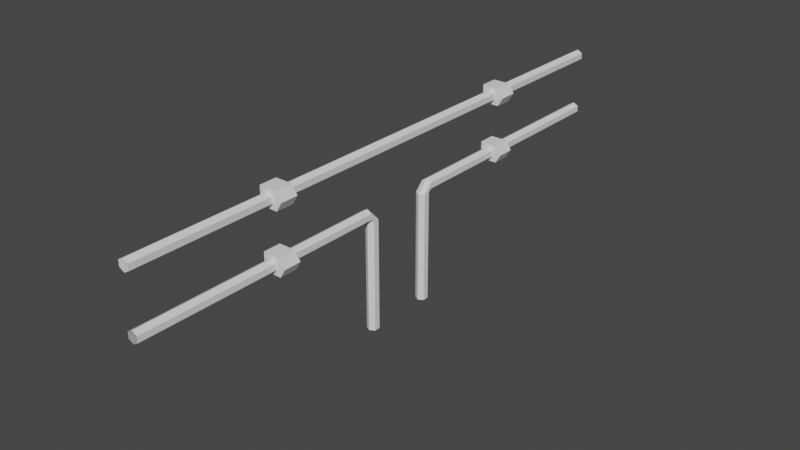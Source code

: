 # Source: Cable_T.blend  (saved by Blender 2.81.16; exported with 4.5.12 LTS)
import bpy
from mathutils import Matrix  # noqa: F401  (used for matrix-valued properties, if any)

bpy.ops.wm.read_factory_settings(use_empty=True)
scene = bpy.context.scene
scene.name = 'Scene'

# ---- collections
col_collection = bpy.data.collections.new('Collection'); scene.collection.children.link(col_collection)

# ---- world
world_world = bpy.data.worlds.new('World'); scene.world = world_world
world_world.use_nodes = True; world_world.node_tree.nodes.clear()
_N = world_world.node_tree.nodes; _L = world_world.node_tree.links
n0 = _N.new('ShaderNodeOutputWorld'); n0.name = 'World Output'; n0.location = (300, 300)
n1 = _N.new('ShaderNodeBackground'); n1.name = 'Background'; n1.location = (10, 300)
n1.inputs[0].default_value = (0.05088, 0.05088, 0.05088, 1.0)
_L.new(n1.outputs[0], n0.inputs[0])
n0.is_active_output = True
world_world.color = (0.05088, 0.05088, 0.05088)
world_world.use_sun_shadow = False
world_world.sun_shadow_jitter_overblur = 0.0

# ---- meshes
me_cylinder = bpy.data.meshes.new('Cylinder')
me_cylinder.from_pydata([(0.0, 0.1, -1.0), (0.0, 0.1, 1.0), (0.0, 0.12, -1.0), (0.0, 0.12, 1.0), (0.01732, 0.11, -1.0), (0.01732, 0.11, 1.0), (0.01732, 0.09, -1.0), (0.01732, 0.09, 1.0), (-1.748e-09, 0.08, -1.0), (-1.748e-09, 0.08, 1.0), (-0.01732, 0.09, -1.0), (-0.01732, 0.09, 1.0), (-0.01732, 0.11, -1.0), (-0.01732, 0.11, 1.0), (-0.03, 0.07, -0.53), (-0.03, 0.07, -0.47), (-0.03, 0.13, -0.53), (-0.03, 0.13, -0.47), (0.03, 0.07, -0.53), (0.03, 0.07, -0.47), (0.03, 0.13, -0.53), (0.03, 0.13, -0.47), (-0.03, 0.1, -0.53), (-0.03, 0.1, -0.47), (0.04769, 0.1, -0.53), (0.04769, 0.1, -0.47), (-0.03, 0.07, 0.47), (-0.03, 0.07, 0.53), (-0.03, 0.13, 0.47), (-0.03, 0.13, 0.53), (0.03, 0.07, 0.47), (0.03, 0.07, 0.53), (0.03, 0.13, 0.47), (0.03, 0.13, 0.53), (-0.03, 0.1, 0.47), (-0.03, 0.1, 0.53), (0.04769, 0.1, 0.47), (0.04769, 0.1, 0.53), (0.0, -0.1, -1.0), (0.0, -0.1, 1.0), (0.0, -0.12, -1.0), (0.0, -0.12, 1.0), (0.01732, -0.11, -1.0), (0.01732, -0.11, 1.0), (0.01732, -0.09, -1.0), (0.01732, -0.09, 1.0), (-1.748e-09, -0.08, -1.0), (-1.748e-09, -0.08, 1.0), (-0.01732, -0.09, -1.0), (-0.01732, -0.09, 1.0), (-0.01732, -0.11, -1.0), (-0.01732, -0.11, 1.0), (-0.03, -0.07, -0.53), (-0.03, -0.07, -0.47), (-0.03, -0.13, -0.53), (-0.03, -0.13, -0.47), (0.03, -0.07, -0.53), (0.03, -0.07, -0.47), (0.03, -0.13, -0.53), (0.03, -0.13, -0.47), (-0.03, -0.1, -0.53), (-0.03, -0.1, -0.47), (0.04769, -0.1, -0.53), (0.04769, -0.1, -0.47), (0.0, -0.12, -0.14), (0.01732, -0.11, -0.14), (0.01732, -0.09, -0.14), (-1.748e-09, -0.08, -0.14), (-0.01732, -0.09, -0.14), (-0.01732, -0.11, -0.14), (0.0, -0.12, -0.14), (0.01732, -0.11, -0.14), (0.01732, -0.09, -0.14), (-1.748e-09, -0.08, -0.14), (-0.01732, -0.09, -0.14), (-0.01732, -0.11, -0.14), (0.0, -0.12, -0.14), (0.01732, -0.12, -0.13), (0.01732, -0.12, -0.11), (-1.748e-09, -0.12, -0.1), (-0.01732, -0.12, -0.11), (-0.01732, -0.12, -0.13), (0.0, -0.5, -0.14), (0.01732, -0.5, -0.13), (0.01732, -0.5, -0.11), (-1.748e-09, -0.5, -0.1), (-0.01732, -0.5, -0.11), (-0.01732, -0.5, -0.13), (0.0, -0.1, 1.0), (0.0, -0.1, -1.0), (0.0, -0.12, 1.0), (0.0, -0.12, -1.0), (0.01732, -0.11, 1.0), (0.01732, -0.11, -1.0), (0.01732, -0.09, 1.0), (0.01732, -0.09, -1.0), (-1.748e-09, -0.08, 1.0), (-1.748e-09, -0.08, -1.0), (-0.01732, -0.09, 1.0), (-0.01732, -0.09, -1.0), (-0.01732, -0.11, 1.0), (-0.01732, -0.11, -1.0), (-0.03, -0.07, 0.53), (-0.03, -0.07, 0.47), (-0.03, -0.13, 0.53), (-0.03, -0.13, 0.47), (0.03, -0.07, 0.53), (0.03, -0.07, 0.47), (0.03, -0.13, 0.53), (0.03, -0.13, 0.47), (-0.03, -0.1, 0.53), (-0.03, -0.1, 0.47), (0.04769, -0.1, 0.53), (0.04769, -0.1, 0.47), (0.0, -0.12, 0.14), (0.01732, -0.11, 0.14), (0.01732, -0.09, 0.14), (-1.748e-09, -0.08, 0.14), (-0.01732, -0.09, 0.14), (-0.01732, -0.11, 0.14), (0.0, -0.12, 0.14), (0.01732, -0.11, 0.14), (0.01732, -0.09, 0.14), (-1.748e-09, -0.08, 0.14), (-0.01732, -0.09, 0.14), (-0.01732, -0.11, 0.14), (0.0, -0.12, 0.14), (0.01732, -0.12, 0.13), (0.01732, -0.12, 0.11), (-1.748e-09, -0.12, 0.1), (-0.01732, -0.12, 0.11), (-0.01732, -0.12, 0.13), (0.0, -0.5, 0.14), (0.01732, -0.5, 0.13), (0.01732, -0.5, 0.11), (-1.748e-09, -0.5, 0.1), (-0.01732, -0.5, 0.11), (-0.01732, -0.5, 0.13)], [], [(0, 2, 4), (1, 5, 3), (2, 3, 5, 4), (0, 4, 6), (1, 7, 5), (4, 5, 7, 6), (0, 6, 8), (1, 9, 7), (6, 7, 9, 8), (0, 8, 10), (1, 11, 9), (8, 9, 11, 10), (0, 10, 12), (1, 13, 11), (10, 11, 13, 12), (0, 12, 2), (1, 3, 13), (12, 13, 3, 2), (16, 17, 21, 20), (24, 25, 19, 18), (18, 19, 15, 14), (22, 24, 18, 14), (25, 23, 15, 19), (21, 17, 23, 25), (16, 20, 24, 22), (20, 21, 25, 24), (28, 29, 33, 32), (36, 37, 31, 30), (30, 31, 27, 26), (34, 36, 30, 26), (37, 35, 27, 31), (33, 29, 35, 37), (28, 32, 36, 34), (32, 33, 37, 36), (38, 42, 40), (39, 41, 43), (38, 44, 42), (39, 43, 45), (38, 46, 44), (39, 45, 47), (38, 48, 46), (39, 47, 49), (38, 50, 48), (39, 49, 51), (38, 40, 50), (39, 51, 41), (54, 58, 59, 55), (62, 56, 57, 63), (56, 52, 53, 57), (60, 52, 56, 62), (63, 57, 53, 61), (59, 63, 61, 55), (54, 60, 62, 58), (58, 62, 63, 59), (50, 40, 64, 69), (48, 50, 69, 68), (46, 48, 68, 67), (44, 46, 67, 66), (42, 44, 66, 65), (40, 42, 65, 64), (65, 66, 72, 71), (67, 68, 74, 73), (69, 64, 70, 75), (64, 65, 71, 70), (66, 67, 73, 72), (68, 69, 75, 74), (78, 79, 85, 84), (80, 81, 87, 86), (77, 78, 84, 83), (79, 80, 86, 85), (81, 76, 82, 87), (76, 77, 83, 82), (77, 76, 71), (71, 72, 78, 77), (72, 73, 79, 78), (73, 74, 80, 79), (76, 81, 75), (74, 75, 81, 80), (88, 90, 92), (89, 93, 91), (88, 92, 94), (89, 95, 93), (88, 94, 96), (89, 97, 95), (88, 96, 98), (89, 99, 97), (88, 98, 100), (89, 101, 99), (88, 100, 90), (89, 91, 101), (104, 105, 109, 108), (112, 113, 107, 106), (106, 107, 103, 102), (110, 112, 106, 102), (113, 111, 103, 107), (109, 105, 111, 113), (104, 108, 112, 110), (108, 109, 113, 112), (100, 119, 114, 90), (98, 118, 119, 100), (96, 117, 118, 98), (94, 116, 117, 96), (92, 115, 116, 94), (90, 114, 115, 92), (115, 121, 122, 116), (117, 123, 124, 118), (119, 125, 120, 114), (114, 120, 121, 115), (116, 122, 123, 117), (118, 124, 125, 119), (128, 134, 135, 129), (130, 136, 137, 131), (127, 133, 134, 128), (129, 135, 136, 130), (131, 137, 132, 126), (126, 132, 133, 127), (127, 121, 126), (121, 127, 128, 122), (122, 128, 129, 123), (123, 129, 130, 124), (126, 125, 131), (124, 130, 131, 125)])
_uv = me_cylinder.uv_layers.new(name='UVMap')
_uv.uv.foreach_set('vector', [0.75, 0.25, 0.75, 0.49, 0.9578, 0.37, 0.25, 0.25, 0.4578, 0.37, 0.25, 0.49, 1.0, 0.5, 1.0, 1.0, 0.8333, 1.0, 0.8333, 0.5, 0.75, 0.25, 0.9578, 0.37, 0.9578, 0.13, 0.25, 0.25, 0.4578, 0.13, 0.4578, 0.37, 0.8333, 0.5, 0.8333, 1.0, 0.6667, 1.0, 0.6667, 0.5, 0.75, 0.25, 0.9578, 0.13, 0.75, 0.01, 0.25, 0.25, 0.25, 0.01, 0.4578, 0.13, 0.6667, 0.5, 0.6667, 1.0, 0.5, 1.0, 0.5, 0.5, 0.75, 0.25, 0.75, 0.01, 0.5422, 0.13, 0.25, 0.25, 0.04215, 0.13, 0.25, 0.01, 0.5, 0.5, 0.5, 1.0, 0.3333, 1.0, 0.3333, 0.5, 0.75, 0.25, 0.5422, 0.13, 0.5422, 0.37, 0.25, 0.25, 0.04215, 0.37, 0.04215, 0.13, 0.3333, 0.5, 0.3333, 1.0, 0.1667, 1.0, 0.1667, 0.5, 0.75, 0.25, 0.5422, 0.37, 0.75, 0.49, 0.25, 0.25, 0.25, 0.49, 0.04215, 0.37, 0.1667, 0.5, 0.1667, 1.0, -8.941e-08, 1.0, -8.941e-08, 0.5, 0.375, 0.25, 0.625, 0.25, 0.625, 0.5, 0.375, 0.5, 0.375, 0.625, 0.625, 0.625, 0.625, 0.75, 0.375, 0.75, 0.375, 0.75, 0.625, 0.75, 0.625, 1.0, 0.375, 1.0, 0.125, 0.625, 0.375, 0.625, 0.375, 0.75, 0.125, 0.75, 0.625, 0.625, 0.875, 0.625, 0.875, 0.75, 0.625, 0.75, 0.625, 0.5, 0.875, 0.5, 0.875, 0.625, 0.625, 0.625, 0.125, 0.5, 0.375, 0.5, 0.375, 0.625, 0.125, 0.625, 0.375, 0.5, 0.625, 0.5, 0.625, 0.625, 0.375, 0.625, 0.375, 0.25, 0.625, 0.25, 0.625, 0.5, 0.375, 0.5, 0.375, 0.625, 0.625, 0.625, 0.625, 0.75, 0.375, 0.75, 0.375, 0.75, 0.625, 0.75, 0.625, 1.0, 0.375, 1.0, 0.125, 0.625, 0.375, 0.625, 0.375, 0.75, 0.125, 0.75, 0.625, 0.625, 0.875, 0.625, 0.875, 0.75, 0.625, 0.75, 0.625, 0.5, 0.875, 0.5, 0.875, 0.625, 0.625, 0.625, 0.125, 0.5, 0.375, 0.5, 0.375, 0.625, 0.125, 0.625, 0.375, 0.5, 0.625, 0.5, 0.625, 0.625, 0.375, 0.625, 0.75, 0.25, 0.9578, 0.37, 0.75, 0.49, 0.25, 0.25, 0.25, 0.49, 0.4578, 0.37, 0.75, 0.25, 0.9578, 0.13, 0.9578, 0.37, 0.25, 0.25, 0.4578, 0.37, 0.4578, 0.13, 0.75, 0.25, 0.75, 0.01, 0.9578, 0.13, 0.25, 0.25, 0.4578, 0.13, 0.25, 0.01, 0.75, 0.25, 0.5422, 0.13, 0.75, 0.01, 0.25, 0.25, 0.25, 0.01, 0.04215, 0.13, 0.75, 0.25, 0.5422, 0.37, 0.5422, 0.13, 0.25, 0.25, 0.04215, 0.13, 0.04215, 0.37, 0.75, 0.25, 0.75, 0.49, 0.5422, 0.37, 0.25, 0.25, 0.04215, 0.37, 0.25, 0.49, 0.375, 0.25, 0.375, 0.5, 0.625, 0.5, 0.625, 0.25, 0.375, 0.625, 0.375, 0.75, 0.625, 0.75, 0.625, 0.625, 0.375, 0.75, 0.375, 1.0, 0.625, 1.0, 0.625, 0.75, 0.125, 0.625, 0.125, 0.75, 0.375, 0.75, 0.375, 0.625, 0.625, 0.625, 0.625, 0.75, 0.875, 0.75, 0.875, 0.625, 0.625, 0.5, 0.625, 0.625, 0.875, 0.625, 0.875, 0.5, 0.125, 0.5, 0.125, 0.625, 0.375, 0.625, 0.375, 0.5, 0.375, 0.5, 0.375, 0.625, 0.625, 0.625, 0.625, 0.5, 0.1667, 0.5, -8.941e-08, 0.5, -8.941e-08, 0.75, 0.1667, 0.75, 0.3333, 0.5, 0.1667, 0.5, 0.1667, 0.75, 0.3333, 0.75, 0.5, 0.5, 0.3333, 0.5, 0.3333, 0.75, 0.5, 0.75, 0.6667, 0.5, 0.5, 0.5, 0.5, 0.75, 0.6667, 0.75, 0.8333, 0.5, 0.6667, 0.5, 0.6667, 0.75, 0.8333, 0.75, 1.0, 0.5, 0.8333, 0.5, 0.8333, 0.75, 1.0, 0.75, 0.8333, 0.75, 0.6667, 0.75, 0.6667, 0.75, 0.8333, 0.75, 0.5, 0.75, 0.3333, 0.75, 0.3333, 0.75, 0.5, 0.75, 0.1667, 0.75, -8.941e-08, 0.75, -8.941e-08, 0.75, 0.1667, 0.75, 1.0, 0.75, 0.8333, 0.75, 0.8333, 0.75, 1.0, 0.75, 0.6667, 0.75, 0.5, 0.75, 0.5, 0.75, 0.6667, 0.75, 0.3333, 0.75, 0.1667, 0.75, 0.1667, 0.75, 0.3333, 0.75, 0.0, 0.0, 0.0, 0.0, 0.0, 0.0, 0.0, 0.0, 0.0, 0.0, 0.0, 0.0, 0.0, 0.0, 0.0, 0.0, 0.0, 0.0, 0.0, 0.0, 0.0, 0.0, 0.0, 0.0, 0.0, 0.0, 0.0, 0.0, 0.0, 0.0, 0.0, 0.0, 0.0, 0.0, 0.0, 0.0, 0.0, 0.0, 0.0, 0.0, 0.0, 0.0, 0.0, 0.0, 0.0, 0.0, 0.0, 0.0, 0.0, 0.0, 0.0, 0.0, 0.0, 0.0, 0.0, 0.0, 0.6667, 0.75, 0.0, 0.0, 0.0, 0.0, 0.6667, 0.75, 0.5, 0.75, 0.0, 0.0, 0.0, 0.0, 0.5, 0.75, 0.3333, 0.75, 0.0, 0.0, 0.0, 0.0, 0.0, 0.0, 0.0, 0.0, 0.0, 0.0, 0.3333, 0.75, 0.0, 0.0, 0.0, 0.0, 0.0, 0.0, 0.75, 0.25, 0.75, 0.49, 0.9578, 0.37, 0.25, 0.25, 0.4578, 0.37, 0.25, 0.49, 0.75, 0.25, 0.9578, 0.37, 0.9578, 0.13, 0.25, 0.25, 0.4578, 0.13, 0.4578, 0.37, 0.75, 0.25, 0.9578, 0.13, 0.75, 0.01, 0.25, 0.25, 0.25, 0.01, 0.4578, 0.13, 0.75, 0.25, 0.75, 0.01, 0.5422, 0.13, 0.25, 0.25, 0.04215, 0.13, 0.25, 0.01, 0.75, 0.25, 0.5422, 0.13, 0.5422, 0.37, 0.25, 0.25, 0.04215, 0.37, 0.04215, 0.13, 0.75, 0.25, 0.5422, 0.37, 0.75, 0.49, 0.25, 0.25, 0.25, 0.49, 0.04215, 0.37, 0.375, 0.25, 0.625, 0.25, 0.625, 0.5, 0.375, 0.5, 0.375, 0.625, 0.625, 0.625, 0.625, 0.75, 0.375, 0.75, 0.375, 0.75, 0.625, 0.75, 0.625, 1.0, 0.375, 1.0, 0.125, 0.625, 0.375, 0.625, 0.375, 0.75, 0.125, 0.75, 0.625, 0.625, 0.875, 0.625, 0.875, 0.75, 0.625, 0.75, 0.625, 0.5, 0.875, 0.5, 0.875, 0.625, 0.625, 0.625, 0.125, 0.5, 0.375, 0.5, 0.375, 0.625, 0.125, 0.625, 0.375, 0.5, 0.625, 0.5, 0.625, 0.625, 0.375, 0.625, 0.1667, 0.5, 0.1667, 0.75, -8.941e-08, 0.75, -8.941e-08, 0.5, 0.3333, 0.5, 0.3333, 0.75, 0.1667, 0.75, 0.1667, 0.5, 0.5, 0.5, 0.5, 0.75, 0.3333, 0.75, 0.3333, 0.5, 0.6667, 0.5, 0.6667, 0.75, 0.5, 0.75, 0.5, 0.5, 0.8333, 0.5, 0.8333, 0.75, 0.6667, 0.75, 0.6667, 0.5, 1.0, 0.5, 1.0, 0.75, 0.8333, 0.75, 0.8333, 0.5, 0.8333, 0.75, 0.8333, 0.75, 0.6667, 0.75, 0.6667, 0.75, 0.5, 0.75, 0.5, 0.75, 0.3333, 0.75, 0.3333, 0.75, 0.1667, 0.75, 0.1667, 0.75, -8.941e-08, 0.75, -8.941e-08, 0.75, 1.0, 0.75, 1.0, 0.75, 0.8333, 0.75, 0.8333, 0.75, 0.6667, 0.75, 0.6667, 0.75, 0.5, 0.75, 0.5, 0.75, 0.3333, 0.75, 0.3333, 0.75, 0.1667, 0.75, 0.1667, 0.75, 0.0, 0.0, 0.0, 0.0, 0.0, 0.0, 0.0, 0.0, 0.0, 0.0, 0.0, 0.0, 0.0, 0.0, 0.0, 0.0, 0.0, 0.0, 0.0, 0.0, 0.0, 0.0, 0.0, 0.0, 0.0, 0.0, 0.0, 0.0, 0.0, 0.0, 0.0, 0.0, 0.0, 0.0, 0.0, 0.0, 0.0, 0.0, 0.0, 0.0, 0.0, 0.0, 0.0, 0.0, 0.0, 0.0, 0.0, 0.0, 0.0, 0.0, 0.0, 0.0, 0.0, 0.0, 0.0, 0.0, 0.0, 0.0, 0.0, 0.0, 0.6667, 0.75, 0.6667, 0.75, 0.0, 0.0, 0.0, 0.0, 0.5, 0.75, 0.5, 0.75, 0.0, 0.0, 0.0, 0.0, 0.3333, 0.75, 0.0, 0.0, 0.0, 0.0, 0.0, 0.0, 0.3333, 0.75, 0.0, 0.0, 0.0, 0.0, 0.0, 0.0])
me_cylinder.use_remesh_fix_poles = True
me_cylinder.use_remesh_preserve_attributes = False
me_cylinder.use_mirror_vertex_groups = False
me_cylinder.update()

# ---- objects
ob_cylinder = bpy.data.objects.new('Cylinder', me_cylinder)

# ---- transforms, parenting, visibility, modifiers, constraints
ob_cylinder.location = (0.0, 0.0, 0.0)
ob_cylinder.rotation_euler = (1.571, -0.0, 0.0)
ob_cylinder.lineart.crease_threshold = 0.0

# ---- collection membership
col_collection.objects.link(ob_cylinder)

# ---- scene / render settings (as saved in the file)
scene.frame_start = 1; scene.frame_end = 250; scene.frame_set(1)
scene.render.engine = 'BLENDER_EEVEE_NEXT'
scene.cycles.use_denoising = False
scene.cycles.samples = 128
scene.cycles.sampling_pattern = 'TABULATED_SOBOL'
scene.cycles.use_adaptive_sampling = False
scene.cycles.use_light_tree = False
scene.view_settings.view_transform = 'Filmic'
bpy.context.view_layer.update()

# ---- added for rendering (the .blend has no active camera and no usable light): camera, sun
cam_auto = bpy.data.cameras.new('AutoCamera')
cam_auto.lens = 50.0
cam_auto.sensor_width = 36.0
cam_auto.clip_end = 1000.0
ob_auto_camera = bpy.data.objects.new('AutoCamera', cam_auto)
scene.collection.objects.link(ob_auto_camera)
ob_auto_camera.location = (1.95026, -2.3297, 1.36813)
ob_auto_camera.rotation_euler = (1.09748, -7.21219e-08, 0.694738)
scene.camera = ob_auto_camera
light_auto_sun = bpy.data.lights.new('AutoSun', 'SUN')
light_auto_sun.energy = 3.0
light_auto_sun.angle = 0.0523599
ob_auto_sun = bpy.data.objects.new('AutoSun', light_auto_sun)
scene.collection.objects.link(ob_auto_sun)
ob_auto_sun.rotation_euler = (0.872665, 0.174533, 0.523599)
bpy.context.view_layer.update()
